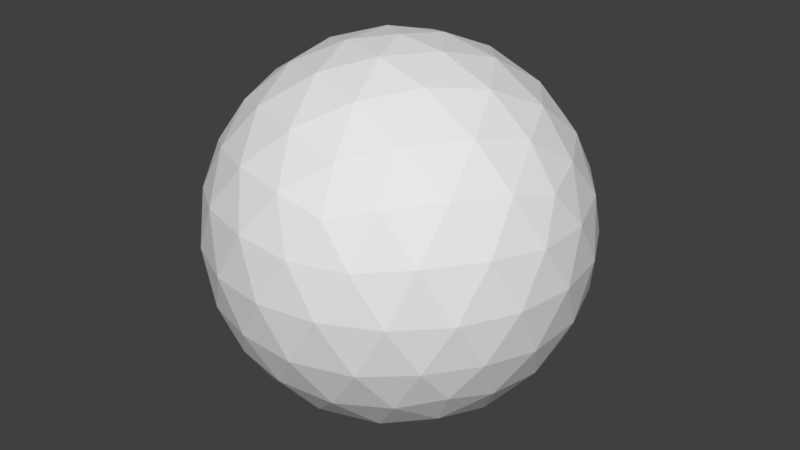 # Source: atmosphere.blend  (saved by Blender 2.79.0; exported with 4.5.12 LTS)
import bpy
from mathutils import Matrix  # noqa: F401  (used for matrix-valued properties, if any)

bpy.ops.wm.read_factory_settings(use_empty=True)
scene = bpy.context.scene
scene.name = 'Scene'

# ---- collections
col_collection_1 = bpy.data.collections.new('Collection 1'); scene.collection.children.link(col_collection_1)

# ---- materials (node trees are filled in below, after node groups)
mat_material_001 = bpy.data.materials.new('Material.001')
mat_material_001.alpha_threshold = 0.0
mat_material_001.use_transparent_shadow = False
mat_material_001.roughness = 0.5

# ---- material node trees

# ---- world
world_world = bpy.data.worlds.new('World'); scene.world = world_world
world_world.color = (0.05088, 0.05088, 0.05088)
world_world.use_sun_shadow = False
world_world.sun_shadow_jitter_overblur = 0.0
world_world.cycles.sampling_method = 'MANUAL'

# ---- meshes
me_icosphere_003 = bpy.data.meshes.new('Icosphere.003')
me_icosphere_003.from_pydata([(2.787e-09, -4.31e-09, -0.899), (0.6505, -0.4726, -0.4021), (-0.2485, -0.7647, -0.4021), (-0.8041, -4.31e-09, -0.4021), (-0.2485, 0.7647, -0.4021), (0.6505, 0.4726, -0.4021), (0.2485, -0.7647, 0.4021), (-0.6505, -0.4726, 0.4021), (-0.6505, 0.4726, 0.4021), (0.2485, 0.7647, 0.4021), (0.8041, -4.31e-09, 0.4021), (2.787e-09, -4.31e-09, 0.899), (-0.2093, -0.6442, -0.5911), (-0.1461, -0.4495, -0.7648), (-0.06977, -0.2147, -0.8702), (0.1827, -0.1327, -0.8702), (0.3824, -0.2778, -0.7648), (0.548, -0.3981, -0.5911), (0.4782, -0.6129, -0.4516), (0.2363, -0.7273, -0.4726), (-0.02665, -0.7769, -0.4516), (0.7307, 0.2654, -0.4516), (0.7647, -4.31e-09, -0.4726), (0.7307, -0.2654, -0.4516), (0.1827, 0.1327, -0.8702), (0.3824, 0.2778, -0.7648), (0.548, 0.3981, -0.5911), (-0.6774, -4.31e-09, -0.5911), (-0.4726, -4.31e-09, -0.7648), (-0.2258, -4.31e-09, -0.8702), (-0.4351, -0.6442, -0.4516), (-0.6187, -0.4495, -0.4726), (-0.7471, -0.2147, -0.4516), (-0.2093, 0.6442, -0.5911), (-0.1461, 0.4495, -0.7648), (-0.06977, 0.2147, -0.8702), (-0.7471, 0.2147, -0.4516), (-0.6187, 0.4495, -0.4726), (-0.4351, 0.6442, -0.4516), (-0.02665, 0.7769, -0.4516), (0.2363, 0.7273, -0.4726), (0.4782, 0.6129, -0.4516), (0.86, -0.1327, 0.2258), (0.855, -0.2778, -1.411e-08), (0.7738, -0.3981, -0.2258), (0.7738, 0.3981, -0.2258), (0.855, 0.2778, 1.738e-08), (0.86, 0.1327, 0.2258), (0.1395, -0.8589, 0.2258), (2.787e-09, -0.899, -1.411e-08), (-0.1395, -0.8589, -0.2258), (0.6178, -0.6129, -0.2258), (0.5284, -0.7273, 1.738e-08), (0.392, -0.7769, 0.2258), (-0.7738, -0.3981, 0.2258), (-0.855, -0.2778, -1.411e-08), (-0.86, -0.1327, -0.2258), (-0.392, -0.7769, -0.2258), (-0.5284, -0.7273, 1.738e-08), (-0.6178, -0.6129, 0.2258), (-0.6178, 0.6129, 0.2258), (-0.5284, 0.7273, -1.411e-08), (-0.392, 0.7769, -0.2258), (-0.86, 0.1327, -0.2258), (-0.855, 0.2778, 1.738e-08), (-0.7738, 0.3981, 0.2258), (0.392, 0.7769, 0.2258), (0.5284, 0.7273, -1.411e-08), (0.6178, 0.6129, -0.2258), (-0.1395, 0.8589, -0.2258), (2.787e-09, 0.899, 1.738e-08), (0.1395, 0.8589, 0.2258), (0.7471, -0.2147, 0.4516), (0.6187, -0.4495, 0.4726), (0.4351, -0.6442, 0.4516), (0.02665, -0.7769, 0.4516), (-0.2363, -0.7273, 0.4726), (-0.4782, -0.6129, 0.4516), (-0.7307, -0.2654, 0.4516), (-0.7647, -4.31e-09, 0.4726), (-0.7307, 0.2654, 0.4516), (-0.4782, 0.6129, 0.4516), (-0.2363, 0.7273, 0.4726), (0.02665, 0.7769, 0.4516), (0.4351, 0.6442, 0.4516), (0.6187, 0.4495, 0.4726), (0.7471, 0.2147, 0.4516), (0.06977, -0.2147, 0.8702), (0.1461, -0.4495, 0.7648), (0.2093, -0.6442, 0.5911), (0.6774, -4.31e-09, 0.5911), (0.4726, -4.31e-09, 0.7648), (0.2258, -4.31e-09, 0.8702), (-0.1827, -0.1327, 0.8702), (-0.3824, -0.2778, 0.7648), (-0.548, -0.3981, 0.5911), (-0.1827, 0.1327, 0.8702), (-0.3824, 0.2778, 0.7648), (-0.548, 0.3981, 0.5911), (0.06977, 0.2147, 0.8702), (0.1461, 0.4495, 0.7648), (0.2093, 0.6442, 0.5911), (0.3253, 0.2363, 0.8041), (0.5737, 0.2363, 0.6505), (0.402, 0.4726, 0.6505), (-0.1242, 0.3824, 0.8041), (-0.04746, 0.6187, 0.6505), (-0.3253, 0.5284, 0.6505), (-0.402, -4.31e-09, 0.8041), (-0.6031, 0.1461, 0.6505), (-0.6031, -0.1461, 0.6505), (-0.1242, -0.3824, 0.8041), (-0.3253, -0.5284, 0.6505), (-0.04746, -0.6187, 0.6505), (0.3253, -0.2363, 0.8041), (0.402, -0.4726, 0.6505), (0.5737, -0.2363, 0.6505), (0.7748, 0.3824, 0.2485), (0.7273, 0.5284, 1.635e-09), (0.6031, 0.6187, 0.2485), (-0.1242, 0.855, 0.2485), (-0.2778, 0.855, -4.407e-07), (-0.4021, 0.7647, 0.2485), (-0.8516, 0.1461, 0.2485), (-0.899, -3.287e-07, 5.619e-07), (-0.8516, -0.1461, 0.2485), (-0.4021, -0.7647, 0.2485), (-0.2778, -0.855, -7.06e-07), (-0.1242, -0.855, 0.2485), (0.6031, -0.6187, 0.2485), (0.7273, -0.5284, -1.709e-06), (0.7748, -0.3824, 0.2485), (0.2778, 0.855, 1.635e-09), (0.4021, 0.7647, -0.2485), (0.1242, 0.855, -0.2485), (-0.7273, 0.5284, 1.635e-09), (-0.6031, 0.6187, -0.2485), (-0.7748, 0.3824, -0.2485), (-0.7273, -0.5284, 1.635e-09), (-0.7748, -0.3824, -0.2485), (-0.6031, -0.6187, -0.2485), (0.2778, -0.855, 1.635e-09), (0.1242, -0.855, -0.2485), (0.4021, -0.7647, -0.2485), (0.899, -4.31e-09, 1.635e-09), (0.8516, -0.1461, -0.2485), (0.8516, 0.1461, -0.2485), (0.3253, 0.5284, -0.6505), (0.1242, 0.3824, -0.8041), (0.04746, 0.6187, -0.6505), (-0.4021, 0.4726, -0.6505), (-0.3253, 0.2363, -0.8041), (-0.5737, 0.2363, -0.6505), (-0.5737, -0.2363, -0.6505), (-0.3253, -0.2363, -0.8041), (-0.4021, -0.4726, -0.6505), (0.6031, 0.1461, -0.6505), (0.6031, -0.1461, -0.6505), (0.4021, -6.677e-07, -0.8041), (0.04746, -0.6187, -0.6505), (0.1242, -0.3824, -0.8041), (0.3253, -0.5284, -0.6505)], [], [(0, 14, 15), (1, 23, 17), (0, 29, 14), (0, 35, 29), (0, 24, 35), (1, 44, 23), (2, 50, 20), (3, 56, 32), (4, 62, 38), (5, 68, 41), (1, 51, 44), (2, 57, 50), (3, 63, 56), (4, 69, 62), (5, 45, 68), (6, 89, 74), (7, 95, 77), (8, 98, 80), (9, 101, 83), (10, 90, 86), (92, 11, 99), (91, 92, 102), (90, 91, 103), (92, 99, 102), (102, 99, 100), (91, 102, 103), (103, 102, 104), (102, 100, 104), (104, 100, 101), (90, 103, 86), (86, 103, 85), (103, 104, 85), (85, 104, 84), (104, 101, 84), (84, 101, 9), (99, 11, 96), (100, 99, 105), (101, 100, 106), (99, 96, 105), (105, 96, 97), (100, 105, 106), (106, 105, 107), (105, 97, 107), (107, 97, 98), (101, 106, 83), (83, 106, 82), (106, 107, 82), (82, 107, 81), (107, 98, 81), (81, 98, 8), (96, 11, 93), (97, 96, 108), (98, 97, 109), (96, 93, 108), (108, 93, 94), (97, 108, 109), (109, 108, 110), (108, 94, 110), (110, 94, 95), (98, 109, 80), (80, 109, 79), (109, 110, 79), (79, 110, 78), (110, 95, 78), (78, 95, 7), (93, 11, 87), (94, 93, 111), (95, 94, 112), (93, 87, 111), (111, 87, 88), (94, 111, 112), (112, 111, 113), (111, 88, 113), (113, 88, 89), (95, 112, 77), (77, 112, 76), (112, 113, 76), (76, 113, 75), (113, 89, 75), (75, 89, 6), (87, 11, 92), (88, 87, 114), (89, 88, 115), (87, 92, 114), (114, 92, 91), (88, 114, 115), (115, 114, 116), (114, 91, 116), (116, 91, 90), (89, 115, 74), (74, 115, 73), (115, 116, 73), (73, 116, 72), (116, 90, 72), (72, 90, 10), (47, 10, 86), (46, 47, 117), (45, 46, 118), (47, 86, 117), (117, 86, 85), (46, 117, 118), (118, 117, 119), (117, 85, 119), (119, 85, 84), (45, 118, 68), (68, 118, 67), (118, 119, 67), (67, 119, 66), (119, 84, 66), (66, 84, 9), (71, 9, 83), (70, 71, 120), (69, 70, 121), (71, 83, 120), (120, 83, 82), (70, 120, 121), (121, 120, 122), (120, 82, 122), (122, 82, 81), (69, 121, 62), (62, 121, 61), (121, 122, 61), (61, 122, 60), (122, 81, 60), (60, 81, 8), (65, 8, 80), (64, 65, 123), (63, 64, 124), (65, 80, 123), (123, 80, 79), (64, 123, 124), (124, 123, 125), (123, 79, 125), (125, 79, 78), (63, 124, 56), (56, 124, 55), (124, 125, 55), (55, 125, 54), (125, 78, 54), (54, 78, 7), (59, 7, 77), (58, 59, 126), (57, 58, 127), (59, 77, 126), (126, 77, 76), (58, 126, 127), (127, 126, 128), (126, 76, 128), (128, 76, 75), (57, 127, 50), (50, 127, 49), (127, 128, 49), (49, 128, 48), (128, 75, 48), (48, 75, 6), (53, 6, 74), (52, 53, 129), (51, 52, 130), (53, 74, 129), (129, 74, 73), (52, 129, 130), (130, 129, 131), (129, 73, 131), (131, 73, 72), (51, 130, 44), (44, 130, 43), (130, 131, 43), (43, 131, 42), (131, 72, 42), (42, 72, 10), (66, 9, 71), (67, 66, 132), (68, 67, 133), (66, 71, 132), (132, 71, 70), (67, 132, 133), (133, 132, 134), (132, 70, 134), (134, 70, 69), (68, 133, 41), (41, 133, 40), (133, 134, 40), (40, 134, 39), (134, 69, 39), (39, 69, 4), (60, 8, 65), (61, 60, 135), (62, 61, 136), (60, 65, 135), (135, 65, 64), (61, 135, 136), (136, 135, 137), (135, 64, 137), (137, 64, 63), (62, 136, 38), (38, 136, 37), (136, 137, 37), (37, 137, 36), (137, 63, 36), (36, 63, 3), (54, 7, 59), (55, 54, 138), (56, 55, 139), (54, 59, 138), (138, 59, 58), (55, 138, 139), (139, 138, 140), (138, 58, 140), (140, 58, 57), (56, 139, 32), (32, 139, 31), (139, 140, 31), (31, 140, 30), (140, 57, 30), (30, 57, 2), (48, 6, 53), (49, 48, 141), (50, 49, 142), (48, 53, 141), (141, 53, 52), (49, 141, 142), (142, 141, 143), (141, 52, 143), (143, 52, 51), (50, 142, 20), (20, 142, 19), (142, 143, 19), (19, 143, 18), (143, 51, 18), (18, 51, 1), (42, 10, 47), (43, 42, 144), (44, 43, 145), (42, 47, 144), (144, 47, 46), (43, 144, 145), (145, 144, 146), (144, 46, 146), (146, 46, 45), (44, 145, 23), (23, 145, 22), (145, 146, 22), (22, 146, 21), (146, 45, 21), (21, 45, 5), (26, 5, 41), (25, 26, 147), (24, 25, 148), (26, 41, 147), (147, 41, 40), (25, 147, 148), (148, 147, 149), (147, 40, 149), (149, 40, 39), (24, 148, 35), (35, 148, 34), (148, 149, 34), (34, 149, 33), (149, 39, 33), (33, 39, 4), (33, 4, 38), (34, 33, 150), (35, 34, 151), (33, 38, 150), (150, 38, 37), (34, 150, 151), (151, 150, 152), (150, 37, 152), (152, 37, 36), (35, 151, 29), (29, 151, 28), (151, 152, 28), (28, 152, 27), (152, 36, 27), (27, 36, 3), (27, 3, 32), (28, 27, 153), (29, 28, 154), (27, 32, 153), (153, 32, 31), (28, 153, 154), (154, 153, 155), (153, 31, 155), (155, 31, 30), (29, 154, 14), (14, 154, 13), (154, 155, 13), (13, 155, 12), (155, 30, 12), (12, 30, 2), (21, 5, 26), (22, 21, 156), (23, 22, 157), (21, 26, 156), (156, 26, 25), (22, 156, 157), (157, 156, 158), (156, 25, 158), (158, 25, 24), (23, 157, 17), (17, 157, 16), (157, 158, 16), (16, 158, 15), (158, 24, 15), (15, 24, 0), (12, 2, 20), (13, 12, 159), (14, 13, 160), (12, 20, 159), (159, 20, 19), (13, 159, 160), (160, 159, 161), (159, 19, 161), (161, 19, 18), (14, 160, 15), (15, 160, 16), (160, 161, 16), (16, 161, 17), (161, 18, 17), (17, 18, 1)])
_uv = me_icosphere_003.uv_layers.new(name='UVMap')
_uv.uv.foreach_set('vector', [0.228, 0.4947, 0.2417, 0.5447, 0.2798, 0.4971, 0.4775, 0.5065, 0.4563, 0.4412, 0.4125, 0.5034, 0.228, 0.4947, 0.1846, 0.5231, 0.2417, 0.5447, 0.228, 0.4947, 0.1875, 0.4623, 0.1846, 0.5231, 0.228, 0.4947, 0.2463, 0.4462, 0.1875, 0.4623, 0.1525, 0.7439, 0.1805, 0.7984, 0.2155, 0.736, 0.2771, 0.2373, 0.2429, 0.1866, 0.2149, 0.2524, 0.5528, 0.2386, 0.5194, 0.1877, 0.4903, 0.2526, 0.8289, 0.2448, 0.7975, 0.1915, 0.7658, 0.2564, 0.4255, 0.765, 0.4564, 0.8172, 0.488, 0.7537, 0.1525, 0.7439, 0.1094, 0.7906, 0.1805, 0.7984, 0.2771, 0.2373, 0.3109, 0.1866, 0.2429, 0.1866, 0.5528, 0.2386, 0.587, 0.1883, 0.5194, 0.1877, 0.8289, 0.2448, 0.8696, 0.1953, 0.7975, 0.1915, 0.4255, 0.765, 0.389, 0.8133, 0.4564, 0.8172, 0.6615, 0.261, 0.6787, 0.3238, 0.7298, 0.2675, 0.4779, 0.4902, 0.5429, 0.4932, 0.5051, 0.4272, 0.6391, 0.7356, 0.6621, 0.6747, 0.5876, 0.6902, 0.9223, 0.6581, 0.8715, 0.6175, 0.8633, 0.6931, 0.9362, 0.3648, 0.8818, 0.4005, 0.9511, 0.4318, 0.7707, 0.4735, 0.7274, 0.502, 0.7679, 0.5344, 0.8239, 0.4385, 0.7707, 0.4735, 0.8233, 0.5065, 0.8818, 0.4005, 0.8239, 0.4385, 0.8875, 0.4711, 0.7707, 0.4735, 0.7679, 0.5344, 0.8233, 0.5065, 0.8233, 0.5065, 0.7679, 0.5344, 0.8175, 0.5742, 0.8239, 0.4385, 0.8233, 0.5065, 0.8875, 0.4711, 0.8875, 0.4711, 0.8233, 0.5065, 0.8838, 0.5478, 0.8233, 0.5065, 0.8175, 0.5742, 0.8838, 0.5478, 0.8838, 0.5478, 0.8175, 0.5742, 0.8715, 0.6175, 0.8818, 0.4005, 0.8875, 0.4711, 0.9511, 0.4318, 0.9511, 0.4318, 0.8875, 0.4711, 0.9552, 0.5127, 0.8875, 0.4711, 0.8838, 0.5478, 0.9552, 0.5127, 0.9552, 0.5127, 0.8838, 0.5478, 0.9435, 0.5929, 0.8838, 0.5478, 0.8715, 0.6175, 0.9435, 0.5929, 0.9435, 0.5929, 0.8715, 0.6175, 0.9223, 0.6581, 0.7679, 0.5344, 0.7274, 0.502, 0.7091, 0.5505, 0.8175, 0.5742, 0.7679, 0.5344, 0.7527, 0.5946, 0.8715, 0.6175, 0.8175, 0.5742, 0.8062, 0.6446, 0.7679, 0.5344, 0.7091, 0.5505, 0.7527, 0.5946, 0.7527, 0.5946, 0.7091, 0.5505, 0.6866, 0.61, 0.8175, 0.5742, 0.7527, 0.5946, 0.8062, 0.6446, 0.8062, 0.6446, 0.7527, 0.5946, 0.7321, 0.6649, 0.7527, 0.5946, 0.6866, 0.61, 0.7321, 0.6649, 0.7321, 0.6649, 0.6866, 0.61, 0.6621, 0.6747, 0.8715, 0.6175, 0.8062, 0.6446, 0.8633, 0.6931, 0.8633, 0.6931, 0.8062, 0.6446, 0.7876, 0.7219, 0.8062, 0.6446, 0.7321, 0.6649, 0.7876, 0.7219, 0.7876, 0.7219, 0.7321, 0.6649, 0.7077, 0.7356, 0.7321, 0.6649, 0.6621, 0.6747, 0.7077, 0.7356, 0.7077, 0.7356, 0.6621, 0.6747, 0.6391, 0.7356, 0.7091, 0.5505, 0.7274, 0.502, 0.6756, 0.4995, 0.6866, 0.61, 0.7091, 0.5505, 0.6471, 0.5547, 0.6621, 0.6747, 0.6866, 0.61, 0.616, 0.621, 0.7091, 0.5505, 0.6756, 0.4995, 0.6471, 0.5547, 0.6471, 0.5547, 0.6756, 0.4995, 0.612, 0.4965, 0.6866, 0.61, 0.6471, 0.5547, 0.616, 0.621, 0.616, 0.621, 0.6471, 0.5547, 0.5739, 0.5568, 0.6471, 0.5547, 0.612, 0.4965, 0.5739, 0.5568, 0.5739, 0.5568, 0.612, 0.4965, 0.5429, 0.4932, 0.6621, 0.6747, 0.616, 0.621, 0.5876, 0.6902, 0.5876, 0.6902, 0.616, 0.621, 0.5368, 0.6271, 0.616, 0.621, 0.5739, 0.5568, 0.5368, 0.6271, 0.5368, 0.6271, 0.5739, 0.5568, 0.4991, 0.5554, 0.5739, 0.5568, 0.5429, 0.4932, 0.4991, 0.5554, 0.4991, 0.5554, 0.5429, 0.4932, 0.4779, 0.4902, 0.6756, 0.4995, 0.7274, 0.502, 0.7137, 0.4519, 0.612, 0.4965, 0.6756, 0.4995, 0.6525, 0.4419, 0.5429, 0.4932, 0.612, 0.4965, 0.5797, 0.4329, 0.6756, 0.4995, 0.7137, 0.4519, 0.6525, 0.4419, 0.6525, 0.4419, 0.7137, 0.4519, 0.6969, 0.3905, 0.612, 0.4965, 0.6525, 0.4419, 0.5797, 0.4329, 0.5797, 0.4329, 0.6525, 0.4419, 0.6278, 0.3729, 0.6525, 0.4419, 0.6969, 0.3905, 0.6278, 0.3729, 0.6278, 0.3729, 0.6969, 0.3905, 0.6787, 0.3238, 0.5429, 0.4932, 0.5797, 0.4329, 0.5051, 0.4272, 0.5051, 0.4272, 0.5797, 0.4329, 0.5494, 0.3594, 0.5797, 0.4329, 0.6278, 0.3729, 0.5494, 0.3594, 0.5494, 0.3594, 0.6278, 0.3729, 0.606, 0.3013, 0.6278, 0.3729, 0.6787, 0.3238, 0.606, 0.3013, 0.606, 0.3013, 0.6787, 0.3238, 0.6615, 0.261, 0.7137, 0.4519, 0.7274, 0.502, 0.7707, 0.4735, 0.6969, 0.3905, 0.7137, 0.4519, 0.7613, 0.4121, 0.6787, 0.3238, 0.6969, 0.3905, 0.7475, 0.3402, 0.7137, 0.4519, 0.7707, 0.4735, 0.7613, 0.4121, 0.7613, 0.4121, 0.7707, 0.4735, 0.8239, 0.4385, 0.6969, 0.3905, 0.7613, 0.4121, 0.7475, 0.3402, 0.7475, 0.3402, 0.7613, 0.4121, 0.8193, 0.3673, 0.7613, 0.4121, 0.8239, 0.4385, 0.8193, 0.3673, 0.8193, 0.3673, 0.8239, 0.4385, 0.8818, 0.4005, 0.6787, 0.3238, 0.7475, 0.3402, 0.7298, 0.2675, 0.7298, 0.2675, 0.7475, 0.3402, 0.808, 0.2886, 0.7475, 0.3402, 0.8193, 0.3673, 0.808, 0.2886, 0.808, 0.2886, 0.8193, 0.3673, 0.8807, 0.3245, 0.8193, 0.3673, 0.8818, 0.4005, 0.8807, 0.3245, 0.8807, 0.3245, 0.8818, 0.4005, 0.9362, 0.3648, 0.3117, 0.9225, 0.2753, 0.9708, 0.3362, 0.9888, 0.3504, 0.8679, 0.3117, 0.9225, 0.3781, 0.9322, 0.389, 0.8133, 0.3504, 0.8679, 0.4192, 0.8721, 0.3117, 0.9225, 0.3362, 0.9888, 0.3781, 0.9322, 0.3781, 0.9322, 0.3362, 0.9888, 0.4103, 0.9998, 0.3504, 0.8679, 0.3781, 0.9322, 0.4192, 0.8721, 0.4192, 0.8721, 0.3781, 0.9322, 0.4521, 0.9374, 0.3781, 0.9322, 0.4103, 0.9998, 0.4521, 0.9374, 0.4521, 0.9374, 0.4103, 0.9998, 0.4853, 0.9998, 0.389, 0.8133, 0.4192, 0.8721, 0.4564, 0.8172, 0.4564, 0.8172, 0.4192, 0.8721, 0.4887, 0.8767, 0.4192, 0.8721, 0.4521, 0.9374, 0.4887, 0.8767, 0.4887, 0.8767, 0.4521, 0.9374, 0.5203, 0.9374, 0.4521, 0.9374, 0.4853, 0.9998, 0.5203, 0.9374, 0.5203, 0.9374, 0.4853, 0.9998, 0.5483, 0.9919, 0.9443, 0.06414, 0.9691, 0.00502, 0.9051, 0.0005324, 0.9106, 0.1318, 0.9443, 0.06414, 0.8716, 0.06509, 0.8696, 0.1953, 0.9106, 0.1318, 0.8343, 0.1328, 0.9443, 0.06414, 0.9051, 0.0005324, 0.8716, 0.06509, 0.8716, 0.06509, 0.9051, 0.0005324, 0.8295, 0.0002322, 0.9106, 0.1318, 0.8716, 0.06509, 0.8343, 0.1328, 0.8343, 0.1328, 0.8716, 0.06509, 0.7945, 0.06793, 0.8716, 0.06509, 0.8295, 0.0002322, 0.7945, 0.06793, 0.7945, 0.06793, 0.8295, 0.0002322, 0.7544, 0.008468, 0.8696, 0.1953, 0.8343, 0.1328, 0.7975, 0.1915, 0.7975, 0.1915, 0.8343, 0.1328, 0.7623, 0.1322, 0.8343, 0.1328, 0.7945, 0.06793, 0.7623, 0.1322, 0.7623, 0.1322, 0.7945, 0.06793, 0.7263, 0.07423, 0.7945, 0.06793, 0.7544, 0.008468, 0.7263, 0.07423, 0.7263, 0.07423, 0.7544, 0.008468, 0.6921, 0.02352, 0.6583, 0.07426, 0.6921, 0.02352, 0.6297, 0.008987, 0.6227, 0.1314, 0.6583, 0.07426, 0.5911, 0.06852, 0.587, 0.1883, 0.6227, 0.1314, 0.5536, 0.1311, 0.6583, 0.07426, 0.6297, 0.008987, 0.5911, 0.06852, 0.5911, 0.06852, 0.6297, 0.008987, 0.5544, 0.002687, 0.6227, 0.1314, 0.5911, 0.06852, 0.5536, 0.1311, 0.5536, 0.1311, 0.5911, 0.06852, 0.5169, 0.06808, 0.5911, 0.06852, 0.5544, 0.002687, 0.5169, 0.06808, 0.5169, 0.06808, 0.5544, 0.002687, 0.479, 0.008183, 0.587, 0.1883, 0.5536, 0.1311, 0.5194, 0.1877, 0.5194, 0.1877, 0.5536, 0.1311, 0.4846, 0.1304, 0.5536, 0.1311, 0.5169, 0.06808, 0.4846, 0.1304, 0.4846, 0.1304, 0.5169, 0.06808, 0.4498, 0.07309, 0.5169, 0.06808, 0.479, 0.008183, 0.4498, 0.07309, 0.4498, 0.07309, 0.479, 0.008183, 0.4165, 0.02219, 0.3822, 0.07256, 0.4165, 0.02219, 0.3542, 0.007144, 0.3465, 0.1295, 0.3822, 0.07256, 0.3151, 0.06645, 0.3109, 0.1866, 0.3465, 0.1295, 0.2771, 0.1292, 0.3822, 0.07256, 0.3542, 0.007144, 0.3151, 0.06645, 0.3151, 0.06645, 0.3542, 0.007144, 0.2789, 0.0001884, 0.3465, 0.1295, 0.3151, 0.06645, 0.2771, 0.1292, 0.2771, 0.1292, 0.3151, 0.06645, 0.2404, 0.06541, 0.3151, 0.06645, 0.2789, 0.0001884, 0.2404, 0.06541, 0.2404, 0.06541, 0.2789, 0.0001884, 0.2034, 0.004435, 0.3109, 0.1866, 0.2771, 0.1292, 0.2429, 0.1866, 0.2429, 0.1866, 0.2771, 0.1292, 0.207, 0.1286, 0.2771, 0.1292, 0.2404, 0.06541, 0.207, 0.1286, 0.207, 0.1286, 0.2404, 0.06541, 0.1717, 0.06933, 0.2404, 0.06541, 0.2034, 0.004435, 0.1717, 0.06933, 0.1717, 0.06933, 0.2034, 0.004435, 0.1404, 0.01604, 0.028, 0.9162, 0.0001884, 0.9733, 0.06319, 0.9813, 0.06519, 0.8511, 0.028, 0.9162, 0.1, 0.9194, 0.1094, 0.7906, 0.06519, 0.8511, 0.1408, 0.8545, 0.028, 0.9162, 0.06319, 0.9813, 0.1, 0.9194, 0.1, 0.9194, 0.06319, 0.9813, 0.138, 0.9859, 0.06519, 0.8511, 0.1, 0.9194, 0.1408, 0.8545, 0.1408, 0.8545, 0.1, 0.9194, 0.1765, 0.9209, 0.1, 0.9194, 0.138, 0.9859, 0.1765, 0.9209, 0.1765, 0.9209, 0.138, 0.9859, 0.2128, 0.9821, 0.1094, 0.7906, 0.1408, 0.8545, 0.1805, 0.7984, 0.1805, 0.7984, 0.1408, 0.8545, 0.2121, 0.8591, 0.1408, 0.8545, 0.1765, 0.9209, 0.2121, 0.8591, 0.2121, 0.8591, 0.1765, 0.9209, 0.2444, 0.9186, 0.1765, 0.9209, 0.2128, 0.9821, 0.2444, 0.9186, 0.2444, 0.9186, 0.2128, 0.9821, 0.2753, 0.9708, 0.5203, 0.9374, 0.5483, 0.9919, 0.5914, 0.9452, 0.4887, 0.8767, 0.5203, 0.9374, 0.56, 0.8813, 0.4564, 0.8172, 0.4887, 0.8767, 0.5243, 0.8149, 0.5203, 0.9374, 0.5914, 0.9452, 0.56, 0.8813, 0.56, 0.8813, 0.5914, 0.9452, 0.6356, 0.8847, 0.4887, 0.8767, 0.56, 0.8813, 0.5243, 0.8149, 0.5243, 0.8149, 0.56, 0.8813, 0.6007, 0.8165, 0.56, 0.8813, 0.6356, 0.8847, 0.6007, 0.8165, 0.6007, 0.8165, 0.6356, 0.8847, 0.6728, 0.8196, 0.4564, 0.8172, 0.5243, 0.8149, 0.488, 0.7537, 0.488, 0.7537, 0.5243, 0.8149, 0.5628, 0.7499, 0.5243, 0.8149, 0.6007, 0.8165, 0.5628, 0.7499, 0.5628, 0.7499, 0.6007, 0.8165, 0.6376, 0.7545, 0.6007, 0.8165, 0.6728, 0.8196, 0.6376, 0.7545, 0.6376, 0.7545, 0.6728, 0.8196, 0.7006, 0.7625, 0.7263, 0.07423, 0.6921, 0.02352, 0.6583, 0.07426, 0.7623, 0.1322, 0.7263, 0.07423, 0.6921, 0.1316, 0.7975, 0.1915, 0.7623, 0.1322, 0.7289, 0.1954, 0.7263, 0.07423, 0.6583, 0.07426, 0.6921, 0.1316, 0.6921, 0.1316, 0.6583, 0.07426, 0.6227, 0.1314, 0.7623, 0.1322, 0.6921, 0.1316, 0.7289, 0.1954, 0.7289, 0.1954, 0.6921, 0.1316, 0.6542, 0.1944, 0.6921, 0.1316, 0.6227, 0.1314, 0.6542, 0.1944, 0.6542, 0.1944, 0.6227, 0.1314, 0.587, 0.1883, 0.7975, 0.1915, 0.7289, 0.1954, 0.7658, 0.2564, 0.7658, 0.2564, 0.7289, 0.1954, 0.6903, 0.2606, 0.7289, 0.1954, 0.6542, 0.1944, 0.6903, 0.2606, 0.6903, 0.2606, 0.6542, 0.1944, 0.615, 0.2537, 0.6542, 0.1944, 0.587, 0.1883, 0.615, 0.2537, 0.615, 0.2537, 0.587, 0.1883, 0.5528, 0.2386, 0.4498, 0.07309, 0.4165, 0.02219, 0.3822, 0.07256, 0.4846, 0.1304, 0.4498, 0.07309, 0.4156, 0.1298, 0.5194, 0.1877, 0.4846, 0.1304, 0.4523, 0.1927, 0.4498, 0.07309, 0.3822, 0.07256, 0.4156, 0.1298, 0.4156, 0.1298, 0.3822, 0.07256, 0.3465, 0.1295, 0.4846, 0.1304, 0.4156, 0.1298, 0.4523, 0.1927, 0.4523, 0.1927, 0.4156, 0.1298, 0.3781, 0.1923, 0.4156, 0.1298, 0.3465, 0.1295, 0.3781, 0.1923, 0.3781, 0.1923, 0.3465, 0.1295, 0.3109, 0.1866, 0.5194, 0.1877, 0.4523, 0.1927, 0.4903, 0.2526, 0.4903, 0.2526, 0.4523, 0.1927, 0.4149, 0.2581, 0.4523, 0.1927, 0.3781, 0.1923, 0.4149, 0.2581, 0.4149, 0.2581, 0.3781, 0.1923, 0.3395, 0.2518, 0.3781, 0.1923, 0.3109, 0.1866, 0.3395, 0.2518, 0.3395, 0.2518, 0.3109, 0.1866, 0.2771, 0.2373, 0.1717, 0.06933, 0.1404, 0.01604, 0.09962, 0.06548, 0.207, 0.1286, 0.1717, 0.06933, 0.1349, 0.1281, 0.2429, 0.1866, 0.207, 0.1286, 0.1747, 0.1929, 0.1717, 0.06933, 0.09962, 0.06548, 0.1349, 0.1281, 0.1349, 0.1281, 0.09962, 0.06548, 0.0586, 0.129, 0.207, 0.1286, 0.1349, 0.1281, 0.1747, 0.1929, 0.1747, 0.1929, 0.1349, 0.1281, 0.09764, 0.1957, 0.1349, 0.1281, 0.0586, 0.129, 0.09764, 0.1957, 0.09764, 0.1957, 0.0586, 0.129, 0.0249, 0.1967, 0.2429, 0.1866, 0.1747, 0.1929, 0.2149, 0.2524, 0.2149, 0.2524, 0.1747, 0.1929, 0.1397, 0.2606, 0.1747, 0.1929, 0.09764, 0.1957, 0.1397, 0.2606, 0.1397, 0.2606, 0.09764, 0.1957, 0.06411, 0.2603, 0.09764, 0.1957, 0.0249, 0.1967, 0.06411, 0.2603, 0.06411, 0.2603, 0.0249, 0.1967, 0.0001884, 0.2558, 0.2444, 0.9186, 0.2753, 0.9708, 0.3117, 0.9225, 0.2121, 0.8591, 0.2444, 0.9186, 0.2815, 0.8637, 0.1805, 0.7984, 0.2121, 0.8591, 0.2487, 0.7984, 0.2444, 0.9186, 0.3117, 0.9225, 0.2815, 0.8637, 0.2815, 0.8637, 0.3117, 0.9225, 0.3504, 0.8679, 0.2121, 0.8591, 0.2815, 0.8637, 0.2487, 0.7984, 0.2487, 0.7984, 0.2815, 0.8637, 0.3227, 0.8036, 0.2815, 0.8637, 0.3504, 0.8679, 0.3227, 0.8036, 0.3227, 0.8036, 0.3504, 0.8679, 0.389, 0.8133, 0.1805, 0.7984, 0.2487, 0.7984, 0.2155, 0.736, 0.2155, 0.736, 0.2487, 0.7984, 0.2905, 0.736, 0.2487, 0.7984, 0.3227, 0.8036, 0.2905, 0.736, 0.2905, 0.736, 0.3227, 0.8036, 0.3646, 0.747, 0.3227, 0.8036, 0.389, 0.8133, 0.3646, 0.747, 0.3646, 0.747, 0.389, 0.8133, 0.4255, 0.765, 0.2933, 0.3219, 0.3163, 0.261, 0.2477, 0.261, 0.2688, 0.3866, 0.2933, 0.3219, 0.2232, 0.3317, 0.2463, 0.4462, 0.2688, 0.3866, 0.2026, 0.4021, 0.2933, 0.3219, 0.2477, 0.261, 0.2232, 0.3317, 0.2232, 0.3317, 0.2477, 0.261, 0.1678, 0.2747, 0.2688, 0.3866, 0.2232, 0.3317, 0.2026, 0.4021, 0.2026, 0.4021, 0.2232, 0.3317, 0.1491, 0.352, 0.2232, 0.3317, 0.1678, 0.2747, 0.1491, 0.352, 0.1491, 0.352, 0.1678, 0.2747, 0.0921, 0.3036, 0.2463, 0.4462, 0.2026, 0.4021, 0.1875, 0.4623, 0.1875, 0.4623, 0.2026, 0.4021, 0.1378, 0.4225, 0.2026, 0.4021, 0.1491, 0.352, 0.1378, 0.4225, 0.1378, 0.4225, 0.1491, 0.352, 0.08382, 0.3792, 0.1491, 0.352, 0.0921, 0.3036, 0.08382, 0.3792, 0.08382, 0.3792, 0.0921, 0.3036, 0.03303, 0.3385, 0.08382, 0.3792, 0.03303, 0.3385, 0.01183, 0.4037, 0.1378, 0.4225, 0.08382, 0.3792, 0.07152, 0.4488, 0.1875, 0.4623, 0.1378, 0.4225, 0.1321, 0.4902, 0.08382, 0.3792, 0.01183, 0.4037, 0.07152, 0.4488, 0.07152, 0.4488, 0.01183, 0.4037, 0.0001884, 0.4839, 0.1378, 0.4225, 0.07152, 0.4488, 0.1321, 0.4902, 0.1321, 0.4902, 0.07152, 0.4488, 0.0679, 0.5256, 0.07152, 0.4488, 0.0001884, 0.4839, 0.0679, 0.5256, 0.0679, 0.5256, 0.0001884, 0.4839, 0.004223, 0.5648, 0.1875, 0.4623, 0.1321, 0.4902, 0.1846, 0.5231, 0.1846, 0.5231, 0.1321, 0.4902, 0.1314, 0.5581, 0.1321, 0.4902, 0.0679, 0.5256, 0.1314, 0.5581, 0.1314, 0.5581, 0.0679, 0.5256, 0.07358, 0.5961, 0.0679, 0.5256, 0.004223, 0.5648, 0.07358, 0.5961, 0.07358, 0.5961, 0.004223, 0.5648, 0.01919, 0.6318, 0.07358, 0.5961, 0.01919, 0.6318, 0.0747, 0.6721, 0.1314, 0.5581, 0.07358, 0.5961, 0.136, 0.6293, 0.1846, 0.5231, 0.1314, 0.5581, 0.194, 0.5845, 0.07358, 0.5961, 0.0747, 0.6721, 0.136, 0.6293, 0.136, 0.6293, 0.0747, 0.6721, 0.1474, 0.708, 0.1314, 0.5581, 0.136, 0.6293, 0.194, 0.5845, 0.194, 0.5845, 0.136, 0.6293, 0.2079, 0.6565, 0.136, 0.6293, 0.1474, 0.708, 0.2079, 0.6565, 0.2079, 0.6565, 0.1474, 0.708, 0.2256, 0.7292, 0.1846, 0.5231, 0.194, 0.5845, 0.2417, 0.5447, 0.2417, 0.5447, 0.194, 0.5845, 0.2585, 0.6061, 0.194, 0.5845, 0.2079, 0.6565, 0.2585, 0.6061, 0.2585, 0.6061, 0.2079, 0.6565, 0.2767, 0.6729, 0.2079, 0.6565, 0.2256, 0.7292, 0.2767, 0.6729, 0.2767, 0.6729, 0.2256, 0.7292, 0.2939, 0.7356, 0.3677, 0.3064, 0.3163, 0.261, 0.2933, 0.3219, 0.4186, 0.3695, 0.3677, 0.3064, 0.3393, 0.3756, 0.4563, 0.4412, 0.4186, 0.3695, 0.3815, 0.4398, 0.3677, 0.3064, 0.2933, 0.3219, 0.3393, 0.3756, 0.3393, 0.3756, 0.2933, 0.3219, 0.2688, 0.3866, 0.4186, 0.3695, 0.3393, 0.3756, 0.3815, 0.4398, 0.3815, 0.4398, 0.3393, 0.3756, 0.3082, 0.442, 0.3393, 0.3756, 0.2688, 0.3866, 0.3082, 0.442, 0.3082, 0.442, 0.2688, 0.3866, 0.2463, 0.4462, 0.4563, 0.4412, 0.3815, 0.4398, 0.4125, 0.5034, 0.4125, 0.5034, 0.3815, 0.4398, 0.3434, 0.5001, 0.3815, 0.4398, 0.3082, 0.442, 0.3434, 0.5001, 0.3434, 0.5001, 0.3082, 0.442, 0.2798, 0.4971, 0.3082, 0.442, 0.2463, 0.4462, 0.2798, 0.4971, 0.2798, 0.4971, 0.2463, 0.4462, 0.228, 0.4947, 0.2767, 0.6729, 0.2939, 0.7356, 0.3494, 0.6953, 0.2585, 0.6061, 0.2767, 0.6729, 0.3276, 0.6237, 0.2417, 0.5447, 0.2585, 0.6061, 0.3029, 0.5547, 0.2767, 0.6729, 0.3494, 0.6953, 0.3276, 0.6237, 0.3276, 0.6237, 0.3494, 0.6953, 0.4059, 0.6373, 0.2585, 0.6061, 0.3276, 0.6237, 0.3029, 0.5547, 0.3029, 0.5547, 0.3276, 0.6237, 0.3756, 0.5638, 0.3276, 0.6237, 0.4059, 0.6373, 0.3756, 0.5638, 0.3756, 0.5638, 0.4059, 0.6373, 0.4502, 0.5694, 0.2417, 0.5447, 0.3029, 0.5547, 0.2798, 0.4971, 0.2798, 0.4971, 0.3029, 0.5547, 0.3434, 0.5001, 0.3029, 0.5547, 0.3756, 0.5638, 0.3434, 0.5001, 0.3434, 0.5001, 0.3756, 0.5638, 0.4125, 0.5034, 0.3756, 0.5638, 0.4502, 0.5694, 0.4125, 0.5034, 0.4125, 0.5034, 0.4502, 0.5694, 0.4775, 0.5065])
me_icosphere_003.materials.append(mat_material_001)
me_icosphere_003.use_remesh_preserve_volume = False
me_icosphere_003.use_remesh_preserve_attributes = False
me_icosphere_003.use_mirror_vertex_groups = False
me_icosphere_003.update()

# ---- objects
ob_icosphere = bpy.data.objects.new('Icosphere', me_icosphere_003)

# ---- transforms, parenting, visibility, modifiers, constraints
ob_icosphere.location = (0.0, 0.0, 0.0)
ob_icosphere.scale = (180.0, 180.0, 180.0)
ob_icosphere.lineart.crease_threshold = 0.0

# ---- collection membership
col_collection_1.objects.link(ob_icosphere)

# ---- scene / render settings (as saved in the file)
scene.frame_start = 1; scene.frame_end = 250; scene.frame_set(1)
scene.render.engine = 'BLENDER_EEVEE_NEXT'
scene.render.resolution_percentage = 50
scene.render.dither_intensity = 0.0
scene.cycles.use_denoising = False
scene.cycles.samples = 128
scene.cycles.sampling_pattern = 'TABULATED_SOBOL'
scene.cycles.use_adaptive_sampling = False
scene.cycles.use_light_tree = False
scene.cycles.blur_glossy = 0.0
scene.cycles.sample_clamp_indirect = 0.0
scene.view_settings.view_transform = 'Standard'
bpy.context.view_layer.update()

# ---- added for rendering (the .blend has no active camera and no usable light): camera, sun
cam_auto = bpy.data.cameras.new('AutoCamera')
cam_auto.lens = 50.0
cam_auto.sensor_width = 36.0
cam_auto.clip_end = 9102.36
ob_auto_camera = bpy.data.objects.new('AutoCamera', cam_auto)
scene.collection.objects.link(ob_auto_camera)
ob_auto_camera.location = (518.655, -622.386, 414.924)
ob_auto_camera.rotation_euler = (1.09748, -7.21219e-08, 0.694738)
scene.camera = ob_auto_camera
light_auto_sun = bpy.data.lights.new('AutoSun', 'SUN')
light_auto_sun.energy = 3.0
light_auto_sun.angle = 0.0523599
ob_auto_sun = bpy.data.objects.new('AutoSun', light_auto_sun)
scene.collection.objects.link(ob_auto_sun)
ob_auto_sun.rotation_euler = (0.872665, 0.174533, 0.523599)
bpy.context.view_layer.update()
